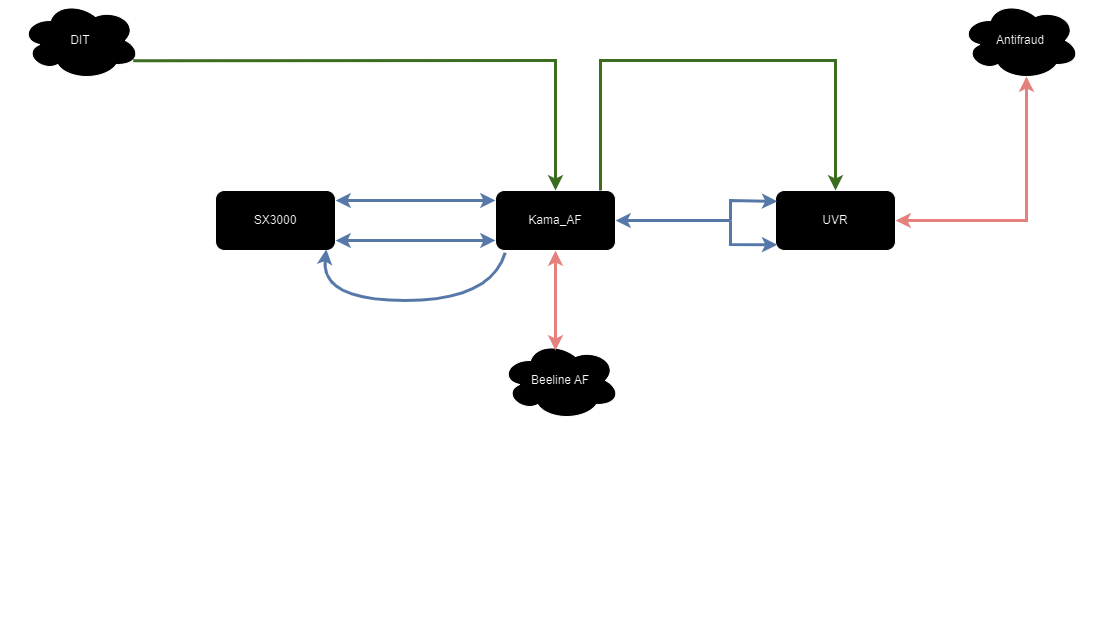

The diagram above was exported from draw.io. Its source (the exported page's mxGraphModel, read from the mxfile embedded in the PNG):
<mxGraphModel dx="1420" dy="732" grid="1" gridSize="10" guides="1" tooltips="1" connect="1" arrows="1" fold="1" page="1" pageScale="1" pageWidth="1169" pageHeight="827" math="0" shadow="0">
  <root>
    <mxCell id="WIyWlLk6GJQsqaUBKTNV-0" />
    <mxCell id="WIyWlLk6GJQsqaUBKTNV-1" parent="WIyWlLk6GJQsqaUBKTNV-0" />
    <mxCell id="6I0itIXZavrhbrGrHXb7-0" value="SX3000" style="rounded=1;whiteSpace=wrap;html=1;" parent="WIyWlLk6GJQsqaUBKTNV-1" vertex="1">
      <mxGeometry x="245" y="370" width="120" height="60" as="geometry" />
    </mxCell>
    <mxCell id="6I0itIXZavrhbrGrHXb7-1" value="Kama_AF" style="rounded=1;whiteSpace=wrap;html=1;" parent="WIyWlLk6GJQsqaUBKTNV-1" vertex="1">
      <mxGeometry x="525" y="370" width="120" height="60" as="geometry" />
    </mxCell>
    <mxCell id="6I0itIXZavrhbrGrHXb7-2" value="UVR" style="rounded=1;whiteSpace=wrap;html=1;" parent="WIyWlLk6GJQsqaUBKTNV-1" vertex="1">
      <mxGeometry x="805" y="370" width="120" height="60" as="geometry" />
    </mxCell>
    <mxCell id="6I0itIXZavrhbrGrHXb7-3" value="DIT" style="ellipse;shape=cloud;whiteSpace=wrap;html=1;" parent="WIyWlLk6GJQsqaUBKTNV-1" vertex="1">
      <mxGeometry x="50" y="180" width="120" height="80" as="geometry" />
    </mxCell>
    <mxCell id="6I0itIXZavrhbrGrHXb7-4" value="Antifraud" style="ellipse;shape=cloud;whiteSpace=wrap;html=1;" parent="WIyWlLk6GJQsqaUBKTNV-1" vertex="1">
      <mxGeometry x="990" y="180" width="120" height="80" as="geometry" />
    </mxCell>
    <mxCell id="6I0itIXZavrhbrGrHXb7-7" value="" style="endArrow=classic;startArrow=classic;html=1;rounded=0;exitX=1;exitY=0.75;exitDx=0;exitDy=0;entryX=0;entryY=0.75;entryDx=0;entryDy=0;fillColor=#dae8fc;strokeColor=#6c8ebf;strokeWidth=3;" parent="WIyWlLk6GJQsqaUBKTNV-1" edge="1">
      <mxGeometry width="50" height="50" relative="1" as="geometry">
        <mxPoint x="365" y="420" as="sourcePoint" />
        <mxPoint x="525" y="420" as="targetPoint" />
      </mxGeometry>
    </mxCell>
    <mxCell id="6I0itIXZavrhbrGrHXb7-8" value="" style="endArrow=classic;startArrow=classic;html=1;rounded=0;exitX=1;exitY=0.75;exitDx=0;exitDy=0;entryX=0;entryY=0.75;entryDx=0;entryDy=0;fillColor=#dae8fc;strokeColor=#6c8ebf;strokeWidth=3;" parent="WIyWlLk6GJQsqaUBKTNV-1" edge="1">
      <mxGeometry width="50" height="50" relative="1" as="geometry">
        <mxPoint x="365" y="380" as="sourcePoint" />
        <mxPoint x="525" y="380" as="targetPoint" />
      </mxGeometry>
    </mxCell>
    <mxCell id="6I0itIXZavrhbrGrHXb7-9" value="incoming" style="text;html=1;align=center;verticalAlign=middle;whiteSpace=wrap;rounded=0;" parent="WIyWlLk6GJQsqaUBKTNV-1" vertex="1">
      <mxGeometry x="410" y="350" width="60" height="30" as="geometry" />
    </mxCell>
    <mxCell id="6I0itIXZavrhbrGrHXb7-10" value="outgoing" style="text;html=1;align=center;verticalAlign=middle;whiteSpace=wrap;rounded=0;" parent="WIyWlLk6GJQsqaUBKTNV-1" vertex="1">
      <mxGeometry x="410" y="420" width="60" height="30" as="geometry" />
    </mxCell>
    <mxCell id="6I0itIXZavrhbrGrHXb7-12" value="" style="endArrow=classic;html=1;rounded=0;entryX=1;entryY=0.5;entryDx=0;entryDy=0;fillColor=#dae8fc;strokeColor=#6c8ebf;strokeWidth=3;" parent="WIyWlLk6GJQsqaUBKTNV-1" target="6I0itIXZavrhbrGrHXb7-1" edge="1">
      <mxGeometry width="50" height="50" relative="1" as="geometry">
        <mxPoint x="760" y="400" as="sourcePoint" />
        <mxPoint x="890" y="190" as="targetPoint" />
      </mxGeometry>
    </mxCell>
    <mxCell id="6I0itIXZavrhbrGrHXb7-14" value="" style="endArrow=classic;html=1;rounded=0;entryX=0.014;entryY=0.181;entryDx=0;entryDy=0;entryPerimeter=0;fillColor=#dae8fc;strokeColor=#6c8ebf;strokeWidth=3;" parent="WIyWlLk6GJQsqaUBKTNV-1" target="6I0itIXZavrhbrGrHXb7-2" edge="1">
      <mxGeometry width="50" height="50" relative="1" as="geometry">
        <mxPoint x="760" y="400" as="sourcePoint" />
        <mxPoint x="680" y="360" as="targetPoint" />
        <Array as="points">
          <mxPoint x="760" y="380" />
        </Array>
      </mxGeometry>
    </mxCell>
    <mxCell id="6I0itIXZavrhbrGrHXb7-15" value="" style="endArrow=classic;html=1;rounded=0;entryX=0.014;entryY=0.905;entryDx=0;entryDy=0;entryPerimeter=0;fillColor=#dae8fc;strokeColor=#6c8ebf;strokeWidth=3;" parent="WIyWlLk6GJQsqaUBKTNV-1" target="6I0itIXZavrhbrGrHXb7-2" edge="1">
      <mxGeometry width="50" height="50" relative="1" as="geometry">
        <mxPoint x="760" y="400" as="sourcePoint" />
        <mxPoint x="817" y="391" as="targetPoint" />
        <Array as="points">
          <mxPoint x="760" y="424" />
        </Array>
      </mxGeometry>
    </mxCell>
    <mxCell id="6I0itIXZavrhbrGrHXb7-16" value="incoming port 7321" style="text;html=1;align=center;verticalAlign=middle;whiteSpace=wrap;rounded=0;" parent="WIyWlLk6GJQsqaUBKTNV-1" vertex="1">
      <mxGeometry x="745" y="340" width="60" height="30" as="geometry" />
    </mxCell>
    <mxCell id="6I0itIXZavrhbrGrHXb7-17" value="outgoing port 7322" style="text;html=1;align=center;verticalAlign=middle;whiteSpace=wrap;rounded=0;" parent="WIyWlLk6GJQsqaUBKTNV-1" vertex="1">
      <mxGeometry x="745" y="430" width="60" height="30" as="geometry" />
    </mxCell>
    <mxCell id="6I0itIXZavrhbrGrHXb7-18" value="" style="endArrow=classic;startArrow=classic;html=1;rounded=0;entryX=0.55;entryY=0.95;entryDx=0;entryDy=0;entryPerimeter=0;exitX=1;exitY=0.5;exitDx=0;exitDy=0;fillColor=#f8cecc;strokeColor=#b85450;strokeWidth=3;" parent="WIyWlLk6GJQsqaUBKTNV-1" source="6I0itIXZavrhbrGrHXb7-2" target="6I0itIXZavrhbrGrHXb7-4" edge="1">
      <mxGeometry width="50" height="50" relative="1" as="geometry">
        <mxPoint x="840" y="410" as="sourcePoint" />
        <mxPoint x="890" y="360" as="targetPoint" />
        <Array as="points">
          <mxPoint x="1056" y="400" />
        </Array>
      </mxGeometry>
    </mxCell>
    <mxCell id="6I0itIXZavrhbrGrHXb7-19" value="VipNet&lt;br&gt;HTTP/SFTP" style="text;html=1;align=center;verticalAlign=middle;whiteSpace=wrap;rounded=0;" parent="WIyWlLk6GJQsqaUBKTNV-1" vertex="1">
      <mxGeometry x="1070" y="370" width="60" height="30" as="geometry" />
    </mxCell>
    <mxCell id="6I0itIXZavrhbrGrHXb7-20" value="" style="curved=1;endArrow=classic;html=1;rounded=0;entryX=0.924;entryY=0.981;entryDx=0;entryDy=0;entryPerimeter=0;exitX=0.081;exitY=1.038;exitDx=0;exitDy=0;exitPerimeter=0;fillColor=#dae8fc;strokeColor=#6c8ebf;strokeWidth=3;" parent="WIyWlLk6GJQsqaUBKTNV-1" source="6I0itIXZavrhbrGrHXb7-1" target="6I0itIXZavrhbrGrHXb7-0" edge="1">
      <mxGeometry width="50" height="50" relative="1" as="geometry">
        <mxPoint x="510" y="520" as="sourcePoint" />
        <mxPoint x="560" y="470" as="targetPoint" />
        <Array as="points">
          <mxPoint x="520" y="480" />
          <mxPoint x="350" y="480" />
        </Array>
      </mxGeometry>
    </mxCell>
    <mxCell id="6I0itIXZavrhbrGrHXb7-21" value="transit/internal" style="text;html=1;align=center;verticalAlign=middle;whiteSpace=wrap;rounded=0;" parent="WIyWlLk6GJQsqaUBKTNV-1" vertex="1">
      <mxGeometry x="410" y="480" width="60" height="30" as="geometry" />
    </mxCell>
    <mxCell id="6I0itIXZavrhbrGrHXb7-22" value="SIP" style="text;html=1;align=center;verticalAlign=middle;whiteSpace=wrap;rounded=0;" parent="WIyWlLk6GJQsqaUBKTNV-1" vertex="1">
      <mxGeometry x="410" y="385" width="60" height="30" as="geometry" />
    </mxCell>
    <mxCell id="6I0itIXZavrhbrGrHXb7-23" value="SIP" style="text;html=1;align=center;verticalAlign=middle;whiteSpace=wrap;rounded=0;" parent="WIyWlLk6GJQsqaUBKTNV-1" vertex="1">
      <mxGeometry x="670" y="370" width="60" height="30" as="geometry" />
    </mxCell>
    <mxCell id="6I0itIXZavrhbrGrHXb7-24" value="Beeline AF" style="ellipse;shape=cloud;whiteSpace=wrap;html=1;" parent="WIyWlLk6GJQsqaUBKTNV-1" vertex="1">
      <mxGeometry x="530" y="520" width="120" height="80" as="geometry" />
    </mxCell>
    <mxCell id="6I0itIXZavrhbrGrHXb7-25" value="" style="endArrow=classic;startArrow=classic;html=1;rounded=0;entryX=0.538;entryY=1.029;entryDx=0;entryDy=0;entryPerimeter=0;fillColor=#f8cecc;strokeColor=#b85450;strokeWidth=3;" parent="WIyWlLk6GJQsqaUBKTNV-1" edge="1">
      <mxGeometry width="50" height="50" relative="1" as="geometry">
        <mxPoint x="585" y="530" as="sourcePoint" />
        <mxPoint x="585" y="430" as="targetPoint" />
      </mxGeometry>
    </mxCell>
    <mxCell id="6I0itIXZavrhbrGrHXb7-26" value="L2&lt;br&gt;HTTP/SFTP" style="text;html=1;align=center;verticalAlign=middle;whiteSpace=wrap;rounded=0;" parent="WIyWlLk6GJQsqaUBKTNV-1" vertex="1">
      <mxGeometry x="600" y="460" width="60" height="30" as="geometry" />
    </mxCell>
    <mxCell id="6I0itIXZavrhbrGrHXb7-27" value="" style="endArrow=classic;html=1;rounded=0;exitX=0.939;exitY=0.754;exitDx=0;exitDy=0;exitPerimeter=0;entryX=0.5;entryY=0;entryDx=0;entryDy=0;fillColor=#d5e8d4;strokeColor=#82b366;strokeWidth=3;" parent="WIyWlLk6GJQsqaUBKTNV-1" source="6I0itIXZavrhbrGrHXb7-3" target="6I0itIXZavrhbrGrHXb7-1" edge="1">
      <mxGeometry width="50" height="50" relative="1" as="geometry">
        <mxPoint x="520" y="410" as="sourcePoint" />
        <mxPoint x="570" y="360" as="targetPoint" />
        <Array as="points">
          <mxPoint x="585" y="240" />
        </Array>
      </mxGeometry>
    </mxCell>
    <mxCell id="6I0itIXZavrhbrGrHXb7-28" value="" style="endArrow=classic;html=1;rounded=0;exitX=0.875;exitY=0;exitDx=0;exitDy=0;exitPerimeter=0;entryX=0.5;entryY=0;entryDx=0;entryDy=0;fillColor=#d5e8d4;strokeColor=#82b366;strokeWidth=3;" parent="WIyWlLk6GJQsqaUBKTNV-1" source="6I0itIXZavrhbrGrHXb7-1" target="6I0itIXZavrhbrGrHXb7-2" edge="1">
      <mxGeometry width="50" height="50" relative="1" as="geometry">
        <mxPoint x="620" y="330" as="sourcePoint" />
        <mxPoint x="860" y="350" as="targetPoint" />
        <Array as="points">
          <mxPoint x="630" y="240" />
          <mxPoint x="865" y="240" />
        </Array>
      </mxGeometry>
    </mxCell>
    <mxCell id="6I0itIXZavrhbrGrHXb7-29" value="CDRS" style="text;html=1;align=center;verticalAlign=middle;whiteSpace=wrap;rounded=0;" parent="WIyWlLk6GJQsqaUBKTNV-1" vertex="1">
      <mxGeometry x="350" y="205" width="60" height="30" as="geometry" />
    </mxCell>
    <mxCell id="6I0itIXZavrhbrGrHXb7-30" value="CDRS" style="text;html=1;align=center;verticalAlign=middle;whiteSpace=wrap;rounded=0;" parent="WIyWlLk6GJQsqaUBKTNV-1" vertex="1">
      <mxGeometry x="700" y="205" width="60" height="30" as="geometry" />
    </mxCell>
    <mxCell id="6I0itIXZavrhbrGrHXb7-31" value="&lt;font style=&quot;font-size: 14px;&quot;&gt;Что нужно сделать на каме:&lt;/font&gt;&lt;div style=&quot;font-size: 14px;&quot;&gt;&lt;font style=&quot;font-size: 14px;&quot;&gt;1. Часть маршрута вынести в отдельный route&lt;br&gt;2. В этом роуте сделать разделение по типу верификации (билайн или увр)&lt;br&gt;3. В билайн оставить всё как есть, в увр - номера без изменений, разделять по входящим и исходящим (транзиты и внутренние вызовы отсеются раньше) t_relay_to_udp&lt;br&gt;4. t_reply()&lt;/font&gt;&lt;/div&gt;" style="text;html=1;align=left;verticalAlign=top;whiteSpace=wrap;rounded=0;" parent="WIyWlLk6GJQsqaUBKTNV-1" vertex="1">
      <mxGeometry x="30" y="630" width="310" height="190" as="geometry" />
    </mxCell>
    <mxCell id="6I0itIXZavrhbrGrHXb7-32" value="&lt;span style=&quot;font-size: 14px;&quot;&gt;Что нужно сделать на увр:&lt;br&gt;1. Принять cdr (в таком виде как сейчас)&lt;br&gt;2. Привести к требуемому виду&lt;br&gt;3. Добавлять данные в clickhouse&lt;/span&gt;" style="text;html=1;align=left;verticalAlign=top;whiteSpace=wrap;rounded=0;" parent="WIyWlLk6GJQsqaUBKTNV-1" vertex="1">
      <mxGeometry x="820" y="610" width="310" height="190" as="geometry" />
    </mxCell>
  </root>
</mxGraphModel>